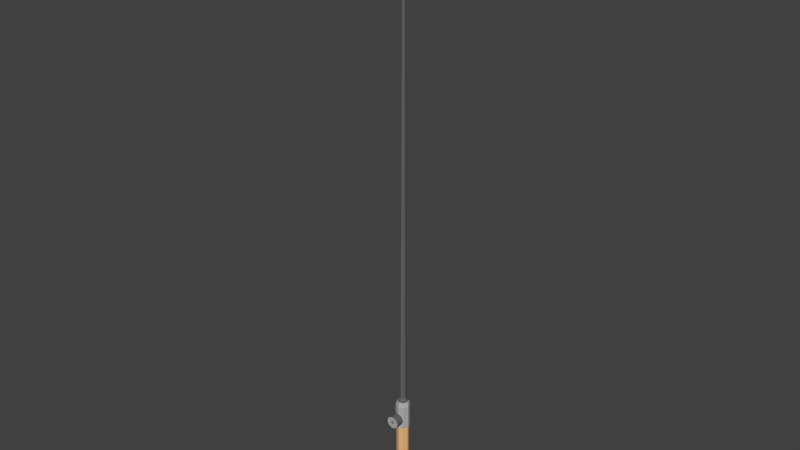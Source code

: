 # Source: Rod.blend  (saved by Blender 2.79.0; exported with 4.5.12 LTS)
import bpy
from mathutils import Matrix  # noqa: F401  (used for matrix-valued properties, if any)

bpy.ops.wm.read_factory_settings(use_empty=True)
scene = bpy.context.scene
scene.name = 'Scene'

# ---- collections
col_collection_1 = bpy.data.collections.new('Collection 1'); scene.collection.children.link(col_collection_1)

# ---- materials (node trees are filled in below, after node groups)
mat_material_001 = bpy.data.materials.new('Material.001')
mat_material_001.alpha_threshold = 0.0
mat_material_001.use_transparent_shadow = False
mat_material_001.diffuse_color = (0.1299, 0.1299, 0.1299, 1.0)
mat_material_001.roughness = 0.5
mat_material_002 = bpy.data.materials.new('Material.002')
mat_material_002.alpha_threshold = 0.0
mat_material_002.use_transparent_shadow = False
mat_material_002.diffuse_color = (0.8, 0.4751, 0.213, 1.0)
mat_material_002.roughness = 0.5
mat_material_003 = bpy.data.materials.new('Material.003')
mat_material_003.alpha_threshold = 0.0
mat_material_003.use_transparent_shadow = False
mat_material_003.diffuse_color = (0.4336, 0.4336, 0.4336, 1.0)
mat_material_003.roughness = 0.5

# ---- material node trees

# ---- world
world_world = bpy.data.worlds.new('World'); scene.world = world_world
world_world.color = (0.05088, 0.05088, 0.05088)
world_world.use_sun_shadow = False
world_world.sun_shadow_jitter_overblur = 0.0
world_world.cycles.sampling_method = 'MANUAL'

# ---- meshes
me_cube_001 = bpy.data.meshes.new('Cube.001')
me_cube_001.from_pydata([(-1.391e-15, -0.2452, 2.875), (1.625e-08, -0.496, 2.724), (0.03818, -0.2452, 2.871), (0.008805, -0.496, 2.723), (0.07489, -0.2452, 2.86), (0.01727, -0.496, 2.721), (0.1087, -0.2452, 2.842), (0.02508, -0.496, 2.717), (0.1384, -0.2452, 2.818), (0.03191, -0.496, 2.711), (0.1627, -0.2452, 2.788), (0.03753, -0.496, 2.704), (0.1808, -0.2452, 2.754), (0.0417, -0.496, 2.696), (0.1919, -0.2452, 2.717), (0.04427, -0.496, 2.688), (0.1957, -0.2452, 2.679), (0.04513, -0.496, 2.679), (0.1919, -0.2452, 2.641), (0.04427, -0.496, 2.67), (0.1808, -0.2452, 2.604), (0.0417, -0.496, 2.662), (0.1627, -0.2452, 2.57), (0.03753, -0.496, 2.654), (0.1384, -0.2452, 2.541), (0.03191, -0.496, 2.647), (0.1087, -0.2452, 2.516), (0.02508, -0.496, 2.642), (0.07489, -0.2452, 2.498), (0.01727, -0.496, 2.638), (0.03818, -0.2452, 2.487), (0.008805, -0.496, 2.635), (-6.377e-08, -0.2452, 2.484), (2.166e-09, -0.496, 2.634), (-0.03818, -0.2452, 2.487), (-0.008805, -0.496, 2.635), (-0.07489, -0.2452, 2.498), (-0.01727, -0.496, 2.638), (-0.1087, -0.2452, 2.516), (-0.02508, -0.496, 2.642), (-0.1384, -0.2452, 2.541), (-0.03191, -0.496, 2.647), (-0.1627, -0.2452, 2.57), (-0.03753, -0.496, 2.654), (-0.1808, -0.2452, 2.604), (-0.0417, -0.496, 2.662), (-0.1919, -0.2452, 2.641), (-0.04427, -0.496, 2.67), (-0.1957, -0.2452, 2.679), (-0.04513, -0.496, 2.679), (-0.1919, -0.2452, 2.717), (-0.04427, -0.496, 2.688), (-0.1808, -0.2452, 2.754), (-0.0417, -0.496, 2.696), (-0.1627, -0.2452, 2.788), (-0.03753, -0.496, 2.704), (-0.1384, -0.2452, 2.818), (-0.03191, -0.496, 2.711), (-0.1087, -0.2452, 2.842), (-0.02508, -0.496, 2.717), (-0.07489, -0.2452, 2.86), (-0.01727, -0.496, 2.721), (-0.03818, -0.2452, 2.871), (-0.008805, -0.496, 2.723), (0.03818, -0.496, 2.871), (-1.391e-15, -0.496, 2.875), (0.07489, -0.496, 2.86), (0.1087, -0.496, 2.842), (0.1384, -0.496, 2.818), (0.1627, -0.496, 2.788), (0.1808, -0.496, 2.754), (0.1919, -0.496, 2.717), (0.1957, -0.496, 2.679), (0.1919, -0.496, 2.641), (0.1808, -0.496, 2.604), (0.1627, -0.496, 2.57), (0.1384, -0.496, 2.541), (0.1087, -0.496, 2.516), (0.07489, -0.496, 2.498), (0.03818, -0.496, 2.487), (-6.377e-08, -0.496, 2.484), (-0.03818, -0.496, 2.487), (-0.07489, -0.496, 2.498), (-0.1087, -0.496, 2.516), (-0.1384, -0.496, 2.541), (-0.1627, -0.496, 2.57), (-0.1808, -0.496, 2.604), (-0.1919, -0.496, 2.641), (-0.1957, -0.496, 2.679), (-0.1919, -0.496, 2.717), (-0.1808, -0.496, 2.754), (-0.1627, -0.496, 2.788), (-0.1384, -0.496, 2.818), (-0.1087, -0.496, 2.842), (-0.07489, -0.496, 2.86), (-0.03818, -0.496, 2.871), (-0.1418, -0.1418, -0.2017), (-0.1418, -0.1418, 2.329), (-0.1418, 0.1418, -0.2017), (-0.1418, 0.1418, 2.329), (0.1418, -0.1418, -0.2017), (0.1418, -0.1418, 2.329), (0.1418, 0.1418, -0.2017), (0.1418, 0.1418, 2.329), (0.0, 0.2017, -0.2017), (0.0, 0.2017, 2.329), (0.0, -0.2017, -0.2017), (0.0, -0.2017, 2.329), (-0.2017, 0.0, -0.2017), (-0.2017, 0.0, 2.329), (0.2017, 0.0, -0.2017), (0.2017, 0.0, 2.329), (-0.2264, 0.0, 3.091), (-0.1835, -9.497e-11, -0.2376), (-0.1947, 0.0, -0.2236), (-0.1369, -0.1369, -0.2236), (0.0, 0.1947, -0.2236), (-0.1369, 0.1369, -0.2236), (0.1947, 0.0, -0.2236), (0.1369, 0.1369, -0.2236), (0.0, -0.1947, -0.2236), (0.1369, -0.1369, -0.2236), (-0.1587, -8.355e-11, -0.2576), (-0.1291, -0.1291, -0.2376), (0.0, 0.1835, -0.2376), (-0.1291, 0.1291, -0.2376), (0.1835, -9.497e-11, -0.2376), (0.1291, 0.1291, -0.2376), (0.0, -0.1835, -0.2376), (0.1291, -0.1291, -0.2376), (-0.1269, 2.629e-10, -0.2735), (-0.1116, -0.1116, -0.2576), (-4.479e-10, 0.1587, -0.2576), (-0.1116, 0.1116, -0.2576), (0.1587, -8.355e-11, -0.2576), (0.1116, 0.1116, -0.2576), (-4.479e-10, -0.1587, -0.2576), (0.1116, -0.1116, -0.2576), (-0.07924, 1.751e-10, -0.2855), (-0.08926, -0.08926, -0.2735), (-6.997e-10, 0.1269, -0.2735), (-0.08926, 0.08926, -0.2735), (0.1269, 2.629e-10, -0.2735), (0.08926, 0.08926, -0.2735), (-6.997e-10, -0.1269, -0.2735), (0.08926, -0.08926, -0.2735), (-0.05572, -0.05572, -0.2855), (1.56e-10, 0.07924, -0.2855), (-0.05572, 0.05572, -0.2855), (0.07924, 1.751e-10, -0.2855), (0.05572, 0.05572, -0.2855), (1.56e-10, -0.07924, -0.2855), (0.05572, -0.05572, -0.2855), (1.56e-10, 1.751e-10, -0.2855), (-0.2264, 0.0, 2.329), (-0.1592, 0.1592, 2.329), (0.0, 0.2264, 2.329), (0.1592, 0.1592, 2.329), (0.2264, 0.0, 2.329), (0.1592, -0.1592, 2.329), (0.0, -0.2264, 2.329), (-0.1592, -0.1592, 2.329), (-0.1946, -4.651e-10, 3.221), (-0.1592, 0.1592, 3.091), (0.0, 0.2264, 3.091), (0.1592, 0.1592, 3.091), (0.2264, 0.0, 3.091), (0.1592, -0.1592, 3.091), (0.0, -0.2264, 3.091), (-0.1592, -0.1592, 3.091), (-0.1642, -6.588e-10, 3.24), (-0.1368, 0.1368, 3.221), (0.0, 0.1946, 3.221), (0.1368, 0.1368, 3.221), (0.1946, -4.651e-10, 3.221), (0.1368, -0.1368, 3.221), (0.0, -0.1946, 3.221), (-0.1368, -0.1368, 3.221), (-0.1017, -1.575e-10, 3.385), (-0.1155, 0.1155, 3.24), (2.582e-10, 0.1642, 3.24), (0.1155, 0.1155, 3.24), (0.1642, -6.588e-10, 3.24), (0.1155, -0.1155, 3.24), (2.582e-10, -0.1642, 3.24), (-0.1155, -0.1155, 3.24), (-0.05051, 3.043e-10, 17.28), (-0.07152, 0.07152, 3.385), (-1.008e-10, 0.1017, 3.385), (0.07152, 0.07152, 3.385), (0.1017, -1.575e-10, 3.385), (0.07152, -0.07152, 3.385), (-1.008e-10, -0.1017, 3.385), (-0.07152, -0.07152, 3.385), (-0.05051, 3.043e-10, 17.28), (-0.03552, 0.03552, 17.28), (-4.09e-10, 0.05051, 17.28), (0.03552, 0.03552, 17.28), (0.05051, 3.043e-10, 17.28), (0.03552, -0.03552, 17.28), (-4.09e-10, -0.05051, 17.28), (-0.03552, -0.03552, 17.28), (3.57e-10, -3.802e-10, 19.03), (-0.03552, 0.03552, 17.28), (-4.09e-10, 0.05051, 17.28), (0.03552, 0.03552, 17.28), (0.05051, 3.043e-10, 17.28), (0.03552, -0.03552, 17.28), (-4.09e-10, -0.05051, 17.28), (-0.03552, -0.03552, 17.28), (0.05352, -0.05352, 10.66), (0.07611, 7.341e-11, 10.66), (-2.549e-10, 0.07611, 10.66), (-0.05352, 0.05352, 10.66), (-0.07611, 7.341e-11, 10.66), (-0.05352, -0.05352, 10.66), (-2.549e-10, -0.07611, 10.66), (0.05352, 0.05352, 10.66), (0.06331, 1.889e-10, 13.97), (-0.04452, 0.04452, 13.97), (-0.06331, 1.889e-10, 13.97), (-0.04452, -0.04452, 13.97), (0.04452, -0.04452, 13.97), (-3.32e-10, 0.06331, 13.97), (-3.32e-10, -0.06331, 13.97), (0.04452, 0.04452, 13.97), (0.06252, -0.06252, 7.347), (-1.779e-10, 0.0889, 7.347), (-1.779e-10, -0.0889, 7.347), (0.06252, 0.06252, 7.347), (0.0889, -4.204e-11, 7.347), (-0.06252, 0.06252, 7.347), (-0.0889, -4.204e-11, 7.347), (-0.06252, -0.06252, 7.347), (0.07987, -0.1927, 2.642), (0.08479, -0.1906, 2.658), (0.08645, -0.1899, 2.675), (0.08479, -0.1906, 2.692), (0.07188, -0.1961, 2.627), (0.06113, -0.2006, 2.614), (0.04803, -0.2061, 2.603), (0.03308, -0.2124, 2.595), (0.01687, -0.2193, 2.591), (-2.817e-08, -0.2264, 2.589), (-0.01687, -0.2193, 2.591), (-0.04803, -0.2061, 2.603), (-0.06113, -0.2006, 2.614), (-0.03308, -0.2124, 2.595), (-0.07188, -0.1961, 2.627), (-0.07987, -0.1927, 2.642), (-0.08645, -0.1899, 2.675), (-0.08479, -0.1906, 2.658), (-0.08479, -0.1906, 2.692), (0.07987, -0.1927, 2.708), (0.07188, -0.1961, 2.723), (-0.07987, -0.1927, 2.708), (0.06113, -0.2006, 2.736), (-0.07188, -0.1961, 2.723), (-0.06113, -0.2006, 2.736), (0.04803, -0.2061, 2.747), (-0.04803, -0.2061, 2.747), (-0.03308, -0.2124, 2.755), (0.03308, -0.2124, 2.755), (0.01687, -0.2193, 2.76), (-0.01687, -0.2193, 2.76), (0.0, -0.2264, 2.762), (-0.01687, -0.2452, 2.76), (-0.03308, -0.2452, 2.755), (-0.04803, -0.2452, 2.747), (-0.06113, -0.2452, 2.736), (-0.07188, -0.2452, 2.723), (-0.07987, -0.2452, 2.708), (-0.08479, -0.2452, 2.692), (-0.08645, -0.2452, 2.675), (-0.08479, -0.2452, 2.658), (-0.07987, -0.2452, 2.642), (-0.07188, -0.2452, 2.627), (-0.06113, -0.2452, 2.614), (-0.04803, -0.2452, 2.603), (-0.03308, -0.2452, 2.595), (-0.01687, -0.2452, 2.591), (0.01687, -0.2452, 2.591), (-2.817e-08, -0.2452, 2.589), (0.03308, -0.2452, 2.755), (0.01687, -0.2452, 2.76), (0.0, -0.2452, 2.762), (0.04803, -0.2452, 2.747), (0.07188, -0.2452, 2.723), (0.06113, -0.2452, 2.736), (0.07987, -0.2452, 2.708), (0.08479, -0.2452, 2.692), (0.08645, -0.2452, 2.675), (0.08479, -0.2452, 2.658), (0.07987, -0.2452, 2.642), (0.07188, -0.2452, 2.627), (0.06113, -0.2452, 2.614), (0.04803, -0.2452, 2.603), (0.03308, -0.2452, 2.595)], [], [(0, 65, 64, 2), (2, 64, 66, 4), (4, 66, 67, 6), (6, 67, 68, 8), (8, 68, 69, 10), (10, 69, 70, 12), (12, 70, 71, 14), (14, 71, 72, 16), (16, 72, 73, 18), (18, 73, 74, 20), (20, 74, 75, 22), (22, 75, 76, 24), (24, 76, 77, 26), (26, 77, 78, 28), (28, 78, 79, 30), (30, 79, 80, 32), (32, 80, 81, 34), (34, 81, 82, 36), (36, 82, 83, 38), (38, 83, 84, 40), (40, 84, 85, 42), (42, 85, 86, 44), (44, 86, 87, 46), (46, 87, 88, 48), (48, 88, 89, 50), (50, 89, 90, 52), (52, 90, 91, 54), (54, 91, 92, 56), (56, 92, 93, 58), (58, 93, 94, 60), (60, 94, 95, 62), (62, 95, 65, 0), (0, 2, 4, 6, 8, 10, 12, 14, 16, 291, 290, 289, 287, 288, 286, 283, 284, 285, 266, 267, 268, 269, 270, 271, 272, 273, 48, 50, 52, 54, 56, 58, 60, 62), (1, 3, 64, 65), (3, 5, 66, 64), (5, 7, 67, 66), (7, 9, 68, 67), (9, 11, 69, 68), (11, 13, 70, 69), (13, 15, 71, 70), (15, 17, 72, 71), (17, 19, 73, 72), (19, 21, 74, 73), (21, 23, 75, 74), (23, 25, 76, 75), (25, 27, 77, 76), (27, 29, 78, 77), (29, 31, 79, 78), (31, 33, 80, 79), (33, 35, 81, 80), (35, 37, 82, 81), (37, 39, 83, 82), (39, 41, 84, 83), (41, 43, 85, 84), (43, 45, 86, 85), (45, 47, 87, 86), (47, 49, 88, 87), (49, 51, 89, 88), (51, 53, 90, 89), (53, 55, 91, 90), (55, 57, 92, 91), (57, 59, 93, 92), (59, 61, 94, 93), (61, 63, 95, 94), (63, 1, 65, 95), (108, 109, 99, 98), (104, 105, 103, 102), (110, 111, 101, 100), (106, 107, 97, 96), (102, 110, 118, 119), (97, 107, 160, 161), (99, 109, 154, 155), (108, 98, 117, 114), (100, 101, 107, 106), (98, 99, 105, 104), (96, 108, 114, 115), (105, 99, 155, 156), (107, 101, 159, 160), (110, 100, 121, 118), (102, 103, 111, 110), (96, 97, 109, 108), (116, 119, 127, 124), (118, 121, 129, 126), (117, 116, 124, 125), (121, 120, 128, 129), (106, 96, 115, 120), (104, 102, 119, 116), (100, 106, 120, 121), (98, 104, 116, 117), (125, 124, 132, 133), (129, 128, 136, 137), (128, 123, 131, 136), (113, 125, 133, 122), (119, 118, 126, 127), (115, 114, 113, 123), (114, 117, 125, 113), (120, 115, 123, 128), (122, 133, 141, 130), (131, 122, 130, 139), (135, 134, 142, 143), (132, 135, 143, 140), (126, 129, 137, 134), (124, 127, 135, 132), (127, 126, 134, 135), (123, 113, 122, 131), (139, 130, 138, 146), (143, 142, 149, 150), (140, 143, 150, 147), (142, 145, 152, 149), (136, 131, 139, 144), (137, 136, 144, 145), (133, 132, 140, 141), (134, 137, 145, 142), (153, 149, 152, 151), (138, 153, 151, 146), (148, 147, 153, 138), (147, 150, 149, 153), (130, 141, 148, 138), (144, 139, 146, 151), (145, 144, 151, 152), (141, 140, 147, 148), (160, 159, 167, 168, 265, 263, 262, 259, 256, 254, 253, 237, 236, 235, 234, 238, 239, 240, 241, 242, 243), (154, 161, 169, 112), (155, 154, 112, 163), (159, 158, 166, 167), (103, 105, 156, 157), (111, 103, 157, 158), (109, 97, 161, 154), (101, 111, 158, 159), (163, 112, 162, 171), (167, 166, 174, 175), (164, 163, 171, 172), (166, 165, 173, 174), (161, 160, 243, 244, 247, 245, 246, 248, 249, 251, 250, 252, 255, 257, 258, 260, 261, 264, 265, 168, 169), (157, 156, 164, 165), (158, 157, 165, 166), (156, 155, 163, 164), (172, 171, 179, 180), (174, 173, 181, 182), (173, 172, 180, 181), (177, 176, 184, 185), (112, 169, 177, 162), (168, 167, 175, 176), (169, 168, 176, 177), (165, 164, 172, 173), (181, 180, 188, 189), (185, 184, 192, 193), (184, 183, 191, 192), (170, 185, 193, 178), (175, 174, 182, 183), (171, 162, 170, 179), (162, 177, 185, 170), (176, 175, 183, 184), (220, 221, 201, 186), (219, 220, 186, 195), (222, 218, 198, 199), (223, 219, 195, 196), (182, 181, 189, 190), (180, 179, 187, 188), (183, 182, 190, 191), (179, 170, 178, 187), (195, 186, 194, 203), (199, 198, 206, 207), (196, 195, 203, 204), (198, 197, 205, 206), (224, 222, 199, 200), (221, 224, 200, 201), (225, 223, 196, 197), (218, 225, 197, 198), (206, 205, 202), (205, 204, 202), (209, 208, 202), (208, 207, 202), (186, 201, 209, 194), (200, 199, 207, 208), (201, 200, 208, 209), (197, 196, 204, 205), (204, 203, 202), (207, 206, 202), (203, 194, 202), (194, 209, 202), (230, 229, 217, 211), (229, 227, 212, 217), (233, 228, 216, 215), (228, 226, 210, 216), (227, 231, 213, 212), (226, 230, 211, 210), (231, 232, 214, 213), (232, 233, 215, 214), (211, 217, 225, 218), (217, 212, 223, 225), (215, 216, 224, 221), (216, 210, 222, 224), (212, 213, 219, 223), (210, 211, 218, 222), (213, 214, 220, 219), (214, 215, 221, 220), (178, 193, 233, 232), (187, 178, 232, 231), (191, 190, 230, 226), (188, 187, 231, 227), (192, 191, 226, 228), (193, 192, 228, 233), (189, 188, 227, 229), (190, 189, 229, 230), (235, 236, 291, 292), (239, 238, 294, 295), (238, 234, 293, 294), (252, 250, 273, 272), (237, 253, 289, 290), (236, 237, 290, 291), (254, 256, 288, 287), (265, 264, 266, 285), (244, 243, 282, 280), (257, 255, 271, 270), (243, 242, 281, 282), (264, 261, 267, 266), (256, 259, 286, 288), (245, 247, 279, 278), (259, 262, 283, 286), (240, 239, 295, 296), (260, 258, 269, 268), (255, 252, 272, 271), (241, 240, 296, 297), (246, 245, 278, 277), (249, 248, 276, 275), (263, 265, 285, 284), (253, 254, 287, 289), (250, 251, 274, 273), (234, 235, 292, 293), (247, 244, 280, 279), (261, 260, 268, 267), (262, 263, 284, 283), (242, 241, 297, 281), (251, 249, 275, 274), (258, 257, 270, 269), (248, 246, 277, 276), (48, 273, 274, 275, 276, 277, 278, 279, 280, 282, 281, 297, 296, 295, 294, 293, 292, 291, 16, 18, 20, 22, 24, 26, 28, 30, 32, 34, 36, 38, 40, 42, 44, 46)])
me_cube_001.polygons.foreach_set('material_index', [0, 0, 0, 0, 0, 0, 0, 0, 0, 0, 0, 0, 0, 0, 0, 0, 0, 0, 0, 0, 0, 0, 0, 0, 0, 0, 0, 0, 0, 0, 0, 0, 2, 2, 2, 2, 2, 2, 2, 2, 2, 2, 2, 2, 2, 2, 2, 2, 2, 2, 2, 2, 2, 2, 2, 2, 2, 2, 2, 2, 2, 2, 2, 2, 2, 1, 1, 1, 1, 1, 2, 2, 1, 1, 1, 1, 2, 2, 1, 1, 1, 1, 1, 1, 1, 1, 1, 1, 1, 1, 1, 1, 1, 1, 1, 1, 1, 1, 1, 1, 1, 1, 1, 1, 1, 1, 1, 1, 1, 1, 1, 1, 1, 1, 1, 1, 1, 1, 1, 1, 1, 2, 2, 2, 2, 2, 2, 2, 2, 2, 2, 2, 2, 2, 2, 2, 2, 2, 2, 2, 2, 2, 2, 2, 2, 0, 0, 0, 0, 2, 2, 2, 2, 0, 0, 0, 0, 0, 0, 0, 0, 0, 0, 0, 0, 0, 0, 0, 0, 0, 0, 0, 0, 0, 0, 0, 0, 0, 0, 0, 0, 0, 0, 0, 0, 0, 0, 0, 0, 0, 0, 0, 0, 0, 0, 0, 0, 0, 0, 0, 0, 0, 0, 0, 0, 2, 2, 2, 2, 2, 2, 2, 2, 2, 2, 2, 2, 2, 2, 2, 2, 2, 2, 2, 2, 2, 2, 2, 2, 2, 2, 2, 2, 2, 2, 2, 2, 2])
me_cube_001.materials.append(mat_material_001)
me_cube_001.materials.append(mat_material_002)
me_cube_001.materials.append(mat_material_003)
me_cube_001.use_remesh_preserve_volume = False
me_cube_001.use_remesh_preserve_attributes = False
me_cube_001.use_mirror_vertex_groups = False
me_cube_001.update()

# ---- objects
ob_cube = bpy.data.objects.new('Cube', me_cube_001)

# ---- transforms, parenting, visibility, modifiers, constraints
ob_cube.location = (0.0, 0.0, 0.0)
ob_cube.lineart.crease_threshold = 0.0

# ---- collection membership
col_collection_1.objects.link(ob_cube)

# ---- scene / render settings (as saved in the file)
scene.frame_start = 1; scene.frame_end = 250; scene.frame_set(1)
scene.render.engine = 'BLENDER_EEVEE_NEXT'
scene.render.resolution_percentage = 50
scene.render.dither_intensity = 0.0
scene.cycles.use_denoising = False
scene.cycles.samples = 128
scene.cycles.sampling_pattern = 'TABULATED_SOBOL'
scene.cycles.use_adaptive_sampling = False
scene.cycles.use_light_tree = False
scene.cycles.blur_glossy = 0.0
scene.cycles.sample_clamp_indirect = 0.0
scene.view_settings.view_transform = 'Standard'
bpy.context.view_layer.update()

# ---- added for rendering (the .blend has no active camera and no usable light): camera, sun
cam_auto = bpy.data.cameras.new('AutoCamera')
cam_auto.lens = 50.0
cam_auto.sensor_width = 36.0
cam_auto.clip_end = 1000.0
ob_auto_camera = bpy.data.objects.new('AutoCamera', cam_auto)
scene.collection.objects.link(ob_auto_camera)
ob_auto_camera.location = (17.8911, -21.6041, 23.6865)
ob_auto_camera.rotation_euler = (1.09748, -7.21219e-08, 0.694738)
scene.camera = ob_auto_camera
light_auto_sun = bpy.data.lights.new('AutoSun', 'SUN')
light_auto_sun.energy = 3.0
light_auto_sun.angle = 0.0523599
ob_auto_sun = bpy.data.objects.new('AutoSun', light_auto_sun)
scene.collection.objects.link(ob_auto_sun)
ob_auto_sun.rotation_euler = (0.872665, 0.174533, 0.523599)
bpy.context.view_layer.update()
